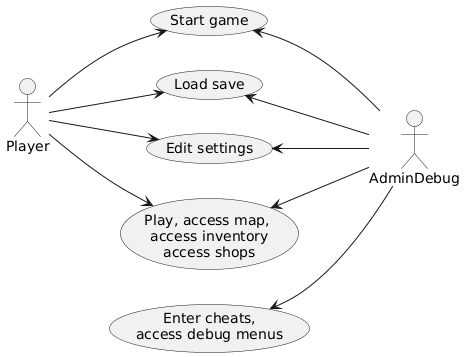

The diagram above was rendered by PlantUML. Its source (embedded in the PNG):
@startuml
left to right direction

actor Player as plr
actor AdminDebug as dbg

(Start game) as sg
(Load save) as ls
(Edit settings) as es
(Play, access map, \naccess inventory\naccess shops) as general
(Enter cheats,\naccess debug menus) as cheat

plr --> sg
plr --> ls
plr --> es
plr --> general
sg <-- dbg
ls <-- dbg
es <-- dbg
general <-- dbg
cheat <-- dbg
@enduml